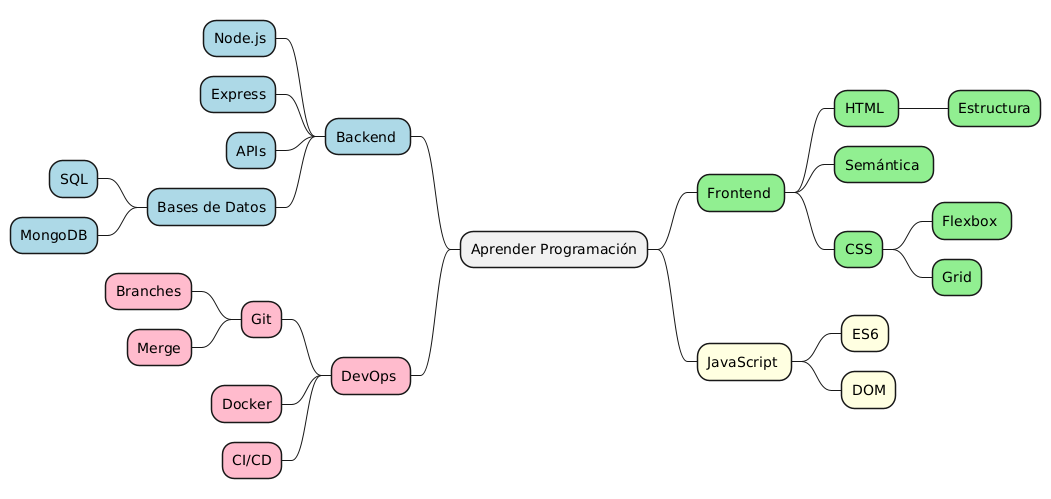

The diagram above was rendered by PlantUML. Its source (embedded in the PNG):
@startmindmap
<style>
mindmapDiagram {
  .frontStyle * {
    BackgroundColor lightgreen
  }
  .jsStyle * {
    BackgroundColor lightyellow
  }
    .backStyle * {
    BackgroundColor lightblue
  }
    .redStyle * {
    BackgroundColor #FFBBCC
  }
}
</style>

+ Aprender Programación

++ Frontend <<frontStyle>>
+++ HTML 
++++ Estructura
+++ Semántica 
+++ CSS
++++ Flexbox 
++++ Grid
++ JavaScript <<jsStyle>>
+++ ES6
+++ DOM
-- Backend <<backStyle>>
--- Node.js
--- Express
--- APIs
--- Bases de Datos
---- SQL
---- MongoDB
-- DevOps <<redStyle>>
--- Git
---- Branches
---- Merge
--- Docker
--- CI/CD
@endmindmap